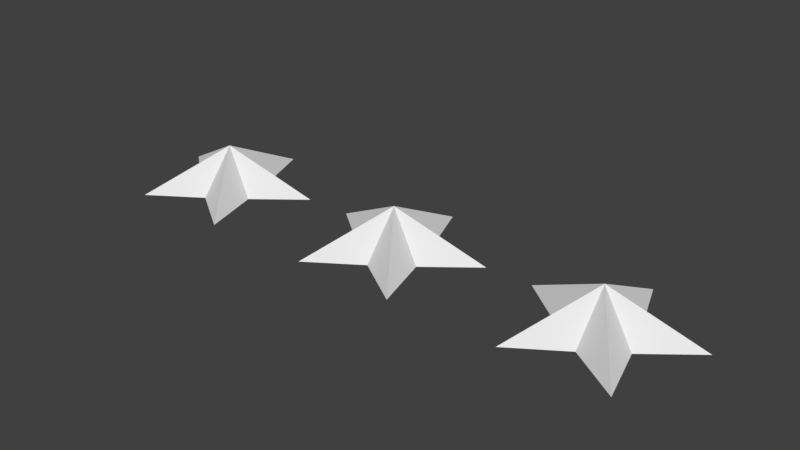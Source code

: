 # Source: stars.blend  (saved by Blender 2.79.0; exported with 4.5.12 LTS)
import bpy
from mathutils import Matrix  # noqa: F401  (used for matrix-valued properties, if any)

bpy.ops.wm.read_factory_settings(use_empty=True)
scene = bpy.context.scene
scene.name = 'Scene'

# ---- collections
col_collection_1 = bpy.data.collections.new('Collection 1'); scene.collection.children.link(col_collection_1)

# ---- world
world_world = bpy.data.worlds.new('World'); scene.world = world_world
world_world.color = (0.05088, 0.05088, 0.05088)
world_world.use_sun_shadow = False
world_world.sun_shadow_jitter_overblur = 0.0
world_world.cycles.sampling_method = 'MANUAL'

# ---- meshes
me_circle = bpy.data.meshes.new('Circle')
me_circle.from_pydata([(0.0, 1.0, 0.0), (-0.2463, 0.339, 0.0), (-0.9511, 0.309, 0.0), (-0.3985, -0.1295, 0.0), (-0.5878, -0.809, 0.0), (3.664e-08, -0.4191, 0.0), (0.5878, -0.809, 0.0), (0.3985, -0.1295, 0.0), (0.9511, 0.309, 0.0), (0.2463, 0.339, 0.0), (0.0, 0.0, 0.5075), (-2.449, 1.0, 0.0), (-2.695, 0.339, 0.0), (-3.4, 0.309, 0.0), (-2.848, -0.1295, 0.0), (-3.037, -0.809, 0.0), (-2.449, -0.4191, 0.0), (-1.861, -0.809, 0.0), (-2.05, -0.1295, 0.0), (-1.498, 0.309, 0.0), (-2.203, 0.339, 0.0), (-2.449, 0.0, 0.5075), (2.449, 1.0, 0.0), (2.695, 0.339, 0.0), (3.4, 0.309, 0.0), (2.848, -0.1295, 0.0), (3.037, -0.809, 0.0), (2.449, -0.4191, 0.0), (1.861, -0.809, 0.0), (2.05, -0.1295, 0.0), (1.498, 0.309, 0.0), (2.203, 0.339, 0.0), (2.449, 0.0, 0.5075)], [], [(0, 1, 10), (1, 2, 10), (2, 3, 10), (3, 4, 10), (4, 5, 10), (5, 6, 10), (6, 7, 10), (7, 8, 10), (8, 9, 10), (9, 0, 10), (11, 12, 21), (12, 13, 21), (13, 14, 21), (14, 15, 21), (15, 16, 21), (16, 17, 21), (17, 18, 21), (18, 19, 21), (19, 20, 21), (20, 11, 21), (22, 32, 23), (23, 32, 24), (24, 32, 25), (25, 32, 26), (26, 32, 27), (27, 32, 28), (28, 32, 29), (29, 32, 30), (30, 32, 31), (31, 32, 22)])
me_circle.use_remesh_preserve_volume = False
me_circle.use_remesh_preserve_attributes = False
me_circle.use_mirror_vertex_groups = False
me_circle.update()

# ---- objects
ob_circle = bpy.data.objects.new('Circle', me_circle)

# ---- transforms, parenting, visibility, modifiers, constraints
ob_circle.location = (0.0, 0.0, 0.0)
ob_circle.lineart.crease_threshold = 0.0

# ---- collection membership
col_collection_1.objects.link(ob_circle)

# ---- scene / render settings (as saved in the file)
scene.frame_start = 1; scene.frame_end = 250; scene.frame_set(1)
scene.render.engine = 'BLENDER_EEVEE_NEXT'
scene.render.resolution_percentage = 50
scene.render.dither_intensity = 0.0
scene.cycles.use_denoising = False
scene.cycles.samples = 128
scene.cycles.sampling_pattern = 'TABULATED_SOBOL'
scene.cycles.use_adaptive_sampling = False
scene.cycles.use_light_tree = False
scene.cycles.blur_glossy = 0.0
scene.cycles.sample_clamp_indirect = 0.0
scene.view_settings.view_transform = 'Standard'
bpy.context.view_layer.update()

# ---- added for rendering (the .blend has no active camera and no usable light): camera, sun
cam_auto = bpy.data.cameras.new('AutoCamera')
cam_auto.lens = 50.0
cam_auto.sensor_width = 36.0
cam_auto.clip_end = 1000.0
ob_auto_camera = bpy.data.objects.new('AutoCamera', cam_auto)
scene.collection.objects.link(ob_auto_camera)
ob_auto_camera.location = (6.52742, -7.73742, 5.47568)
ob_auto_camera.rotation_euler = (1.09748, -7.21219e-08, 0.694738)
scene.camera = ob_auto_camera
light_auto_sun = bpy.data.lights.new('AutoSun', 'SUN')
light_auto_sun.energy = 3.0
light_auto_sun.angle = 0.0523599
ob_auto_sun = bpy.data.objects.new('AutoSun', light_auto_sun)
scene.collection.objects.link(ob_auto_sun)
ob_auto_sun.rotation_euler = (0.872665, 0.174533, 0.523599)
bpy.context.view_layer.update()
